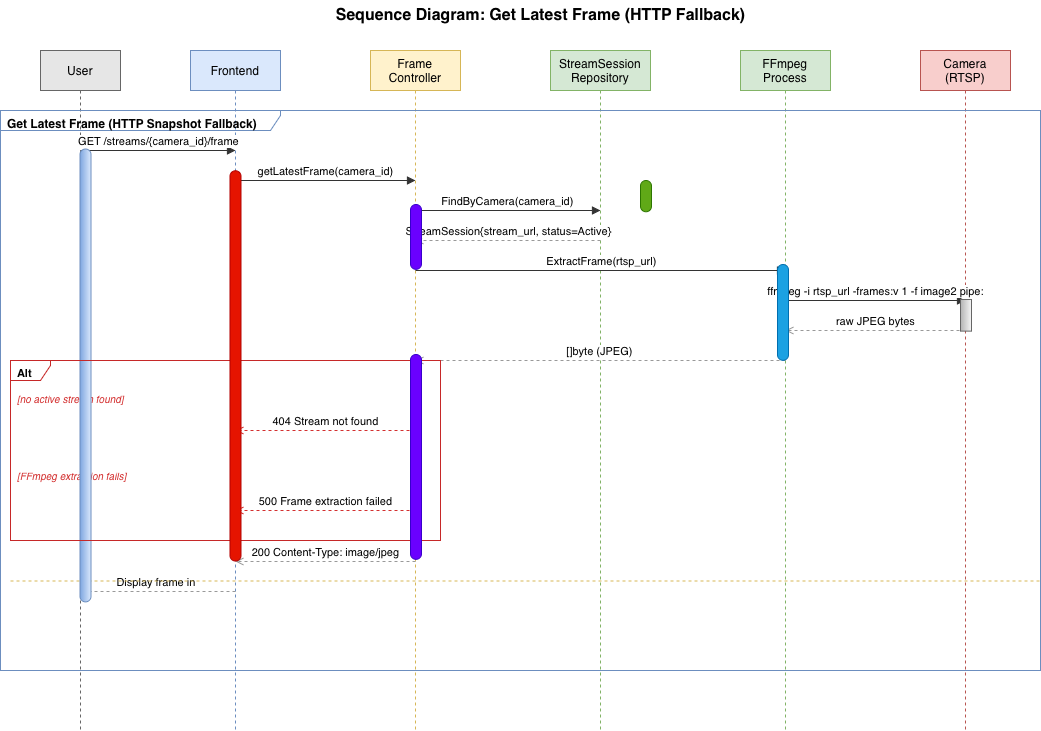

The diagram above was exported from draw.io. Its source (the exported page's mxGraphModel, read from the mxfile embedded in the PNG):
<mxGraphModel dx="1131" dy="768" grid="1" gridSize="10" guides="1" tooltips="1" connect="1" arrows="1" fold="1" page="1" pageScale="1" pageWidth="827" pageHeight="1169" math="0" shadow="0">
  <root>
    <mxCell id="0" />
    <mxCell id="1" parent="0" />
    <mxCell id="JBH_niMp6teaGDqosrwM-1" parent="1" style="text;html=1;align=center;verticalAlign=middle;resizable=0;points=[];autosize=1;strokeColor=none;fillColor=none;fontSize=16;fontStyle=1;" value="Sequence Diagram: Get Latest Frame (HTTP Fallback)" vertex="1">
      <mxGeometry height="30" width="440" x="340" y="10" as="geometry" />
    </mxCell>
    <mxCell id="JBH_niMp6teaGDqosrwM-2" parent="1" style="shape=umlLifeline;perimeter=lifelinePerimeter;whiteSpace=wrap;html=1;container=0;collapsible=0;recursiveResize=0;outlineConnect=0;fillColor=#E6E6E6;strokeColor=#666666;size=40;" value="User" vertex="1">
      <mxGeometry height="680" width="80" x="60" y="60" as="geometry" />
    </mxCell>
    <mxCell id="JBH_niMp6teaGDqosrwM-3" parent="1" style="shape=umlLifeline;perimeter=lifelinePerimeter;whiteSpace=wrap;html=1;container=0;collapsible=0;recursiveResize=0;outlineConnect=0;fillColor=#dae8fc;strokeColor=#6c8ebf;size=40;" value="Frontend" vertex="1">
      <mxGeometry height="680" width="90" x="210" y="60" as="geometry" />
    </mxCell>
    <mxCell id="JBH_niMp6teaGDqosrwM-4" parent="1" style="shape=umlLifeline;perimeter=lifelinePerimeter;whiteSpace=wrap;html=1;container=0;collapsible=0;recursiveResize=0;outlineConnect=0;fillColor=#fff2cc;strokeColor=#d6b656;size=40;" value="Frame&#10;Controller" vertex="1">
      <mxGeometry height="680" width="90" x="390" y="60" as="geometry" />
    </mxCell>
    <mxCell id="JBH_niMp6teaGDqosrwM-5" parent="1" style="shape=umlLifeline;perimeter=lifelinePerimeter;whiteSpace=wrap;html=1;container=0;collapsible=0;recursiveResize=0;outlineConnect=0;fillColor=#d5e8d4;strokeColor=#82b366;size=40;" value="StreamSession&#10;Repository" vertex="1">
      <mxGeometry height="680" width="100" x="570" y="60" as="geometry" />
    </mxCell>
    <mxCell id="JBH_niMp6teaGDqosrwM-6" parent="1" style="shape=umlLifeline;perimeter=lifelinePerimeter;whiteSpace=wrap;html=1;container=0;collapsible=0;recursiveResize=0;outlineConnect=0;fillColor=#d5e8d4;strokeColor=#82b366;size=40;" value="FFmpeg&#10;Process" vertex="1">
      <mxGeometry height="680" width="90" x="760" y="60" as="geometry" />
    </mxCell>
    <mxCell id="JBH_niMp6teaGDqosrwM-7" parent="1" style="shape=umlLifeline;perimeter=lifelinePerimeter;whiteSpace=wrap;html=1;container=0;collapsible=0;recursiveResize=0;outlineConnect=0;fillColor=#f8cecc;strokeColor=#b85450;size=40;" value="Camera&#10;(RTSP)" vertex="1">
      <mxGeometry height="680" width="90" x="940" y="60" as="geometry" />
    </mxCell>
    <mxCell id="JBH_niMp6teaGDqosrwM-8" parent="1" style="shape=umlFrame;whiteSpace=wrap;html=1;width=280;height=20;boundedLbl=1;verticalAlign=top;align=left;spacingLeft=5;fillColor=none;strokeColor=#6c8ebf;fontSize=12;fontStyle=1;" value="Get Latest Frame (HTTP Snapshot Fallback)" vertex="1">
      <mxGeometry height="560" width="1040" x="20" y="120" as="geometry" />
    </mxCell>
    <mxCell id="JBH_niMp6teaGDqosrwM-9" edge="1" parent="1" style="html=1;verticalAlign=bottom;endArrow=block;rounded=0;strokeColor=#333333;" value="GET /streams/{camera_id}/frame">
      <mxGeometry relative="1" as="geometry">
        <mxPoint x="100" y="160" as="sourcePoint" />
        <mxPoint x="255" y="160" as="targetPoint" />
      </mxGeometry>
    </mxCell>
    <mxCell id="JBH_niMp6teaGDqosrwM-10" edge="1" parent="1" style="html=1;verticalAlign=bottom;endArrow=block;rounded=0;strokeColor=#333333;" value="getLatestFrame(camera_id)">
      <mxGeometry relative="1" as="geometry">
        <mxPoint x="255" y="190" as="sourcePoint" />
        <mxPoint x="435" y="190" as="targetPoint" />
      </mxGeometry>
    </mxCell>
    <mxCell id="JBH_niMp6teaGDqosrwM-11" edge="1" parent="1" style="html=1;verticalAlign=bottom;endArrow=block;rounded=0;strokeColor=#333333;" value="FindByCamera(camera_id)">
      <mxGeometry relative="1" as="geometry">
        <mxPoint x="435" y="220" as="sourcePoint" />
        <mxPoint x="620" y="220" as="targetPoint" />
      </mxGeometry>
    </mxCell>
    <mxCell id="JBH_niMp6teaGDqosrwM-12" edge="1" parent="1" style="html=1;verticalAlign=bottom;endArrow=open;dashed=1;rounded=0;strokeColor=#999999;" value="StreamSession{stream_url, status=Active}">
      <mxGeometry relative="1" as="geometry">
        <mxPoint x="620" y="250" as="sourcePoint" />
        <mxPoint x="435" y="250" as="targetPoint" />
      </mxGeometry>
    </mxCell>
    <mxCell id="JBH_niMp6teaGDqosrwM-13" edge="1" parent="1" style="html=1;verticalAlign=bottom;endArrow=block;rounded=0;strokeColor=#333333;" value="ExtractFrame(rtsp_url)">
      <mxGeometry relative="1" as="geometry">
        <mxPoint x="435" y="280" as="sourcePoint" />
        <mxPoint x="805" y="280" as="targetPoint" />
      </mxGeometry>
    </mxCell>
    <mxCell id="JBH_niMp6teaGDqosrwM-14" edge="1" parent="1" style="html=1;verticalAlign=bottom;endArrow=block;rounded=0;strokeColor=#333333;" value="ffmpeg -i rtsp_url -frames:v 1 -f image2 pipe:">
      <mxGeometry relative="1" as="geometry">
        <mxPoint x="805" y="310" as="sourcePoint" />
        <mxPoint x="985" y="310" as="targetPoint" />
      </mxGeometry>
    </mxCell>
    <mxCell id="JBH_niMp6teaGDqosrwM-15" edge="1" parent="1" style="html=1;verticalAlign=bottom;endArrow=open;dashed=1;rounded=0;strokeColor=#999999;" value="raw JPEG bytes">
      <mxGeometry relative="1" as="geometry">
        <mxPoint x="985" y="340" as="sourcePoint" />
        <mxPoint x="805" y="340" as="targetPoint" />
      </mxGeometry>
    </mxCell>
    <mxCell id="JBH_niMp6teaGDqosrwM-16" edge="1" parent="1" style="html=1;verticalAlign=bottom;endArrow=open;dashed=1;rounded=0;strokeColor=#999999;" value="[]byte (JPEG)">
      <mxGeometry relative="1" as="geometry">
        <mxPoint x="805" y="370" as="sourcePoint" />
        <mxPoint x="435" y="370" as="targetPoint" />
      </mxGeometry>
    </mxCell>
    <mxCell id="JBH_niMp6teaGDqosrwM-17" edge="1" parent="1" style="html=1;verticalAlign=bottom;endArrow=open;dashed=1;rounded=0;strokeColor=#999999;" value="200 Content-Type: image/jpeg">
      <mxGeometry relative="1" as="geometry">
        <mxPoint x="435" y="571" as="sourcePoint" />
        <mxPoint x="255" y="571" as="targetPoint" />
      </mxGeometry>
    </mxCell>
    <mxCell id="JBH_niMp6teaGDqosrwM-18" edge="1" parent="1" style="html=1;verticalAlign=bottom;endArrow=open;dashed=1;rounded=0;strokeColor=#999999;" value="Display frame in &lt;img&gt;">
      <mxGeometry relative="1" as="geometry">
        <mxPoint x="255" y="601" as="sourcePoint" />
        <mxPoint x="100" y="601" as="targetPoint" />
      </mxGeometry>
    </mxCell>
    <mxCell id="JBH_niMp6teaGDqosrwM-20" parent="1" style="text;html=1;align=left;verticalAlign=middle;resizable=0;points=[];autosize=1;strokeColor=none;fillColor=none;fontSize=10;fontStyle=2;fontColor=#d32f2f;" value="[no active stream found]" vertex="1">
      <mxGeometry height="20" width="140" x="35" y="398" as="geometry" />
    </mxCell>
    <mxCell id="JBH_niMp6teaGDqosrwM-21" edge="1" parent="1" style="html=1;verticalAlign=bottom;endArrow=open;dashed=1;rounded=0;strokeColor=#d32f2f;" value="404 Stream not found">
      <mxGeometry relative="1" as="geometry">
        <mxPoint x="435" y="440" as="sourcePoint" />
        <mxPoint x="255" y="440" as="targetPoint" />
      </mxGeometry>
    </mxCell>
    <mxCell id="JBH_niMp6teaGDqosrwM-22" parent="1" style="line;strokeWidth=1;dashed=1;strokeColor=#d6b656;" value="" vertex="1">
      <mxGeometry height="1" width="1030" x="30" y="590" as="geometry" />
    </mxCell>
    <mxCell id="JBH_niMp6teaGDqosrwM-23" parent="1" style="text;html=1;align=left;verticalAlign=middle;resizable=0;points=[];autosize=1;strokeColor=none;fillColor=none;fontSize=10;fontStyle=2;fontColor=#d32f2f;" value="[FFmpeg extraction fails]" vertex="1">
      <mxGeometry height="20" width="140" x="35" y="475" as="geometry" />
    </mxCell>
    <mxCell id="JBH_niMp6teaGDqosrwM-24" edge="1" parent="1" style="html=1;verticalAlign=bottom;endArrow=open;dashed=1;rounded=0;strokeColor=#d32f2f;" value="500 Frame extraction failed">
      <mxGeometry relative="1" as="geometry">
        <mxPoint x="435" y="520" as="sourcePoint" />
        <mxPoint x="255" y="520" as="targetPoint" />
      </mxGeometry>
    </mxCell>
    <mxCell id="JBH_niMp6teaGDqosrwM-25" parent="1" style="rounded=1;whiteSpace=wrap;html=1;rotation=90;arcSize=50;fillColor=#dae8fc;strokeColor=light-dark(#6C8EBF,#A39B34);gradientColor=light-dark(#7EA6E0,#FFFF66);" value="" vertex="1">
      <mxGeometry height="11" width="452.88" x="-121.44" y="379.45" as="geometry" />
    </mxCell>
    <mxCell id="JBH_niMp6teaGDqosrwM-27" parent="1" style="shape=umlFrame;whiteSpace=wrap;html=1;width=40;height=20;boundedLbl=1;verticalAlign=top;align=left;spacingLeft=5;fillColor=none;strokeColor=#c62828;fontSize=11;fontStyle=1;" value="Alt" vertex="1">
      <mxGeometry height="180" width="430" x="30" y="370" as="geometry" />
    </mxCell>
    <mxCell id="JBH_niMp6teaGDqosrwM-28" parent="1" style="rounded=1;whiteSpace=wrap;html=1;rotation=90;arcSize=50;fillColor=#e51400;fontColor=#ffffff;strokeColor=#B20000;" value="" vertex="1">
      <mxGeometry height="11" width="390.25" x="59.87" y="369.88" as="geometry" />
    </mxCell>
    <mxCell id="JBH_niMp6teaGDqosrwM-29" parent="1" style="rounded=1;whiteSpace=wrap;html=1;rotation=90;arcSize=50;fillColor=#6a00ff;fontColor=#ffffff;strokeColor=#3700CC;" value="" vertex="1">
      <mxGeometry height="11" width="64.84" x="403.08" y="240.92" as="geometry" />
    </mxCell>
    <mxCell id="JBH_niMp6teaGDqosrwM-30" parent="1" style="rounded=1;whiteSpace=wrap;html=1;rotation=90;arcSize=50;fillColor=#6a00ff;fontColor=#ffffff;strokeColor=#3700CC;" value="" vertex="1">
      <mxGeometry height="11" width="204.84" x="333.08" y="460.92" as="geometry" />
    </mxCell>
    <mxCell id="JBH_niMp6teaGDqosrwM-31" parent="1" style="rounded=1;whiteSpace=wrap;html=1;rotation=90;arcSize=50;fillColor=#60a917;fontColor=#ffffff;strokeColor=#2D7600;" value="" vertex="1">
      <mxGeometry height="11" width="31.26" x="649.87" y="200.13" as="geometry" />
    </mxCell>
    <mxCell id="JBH_niMp6teaGDqosrwM-32" parent="1" style="rounded=1;whiteSpace=wrap;html=1;rotation=90;arcSize=50;fillColor=#1ba1e2;fontColor=#ffffff;strokeColor=#006EAF;" value="" vertex="1">
      <mxGeometry height="11" width="95.82" x="754.59" y="316.41" as="geometry" />
    </mxCell>
    <mxCell id="JBH_niMp6teaGDqosrwM-33" parent="1" style="rounded=1;whiteSpace=wrap;html=1;rotation=90;arcSize=0;fillColor=#f5f5f5;strokeColor=#666666;gradientColor=#b3b3b3;" value="" vertex="1">
      <mxGeometry height="11" width="31.63" x="969.685" y="319.31500000000005" as="geometry" />
    </mxCell>
  </root>
</mxGraphModel>